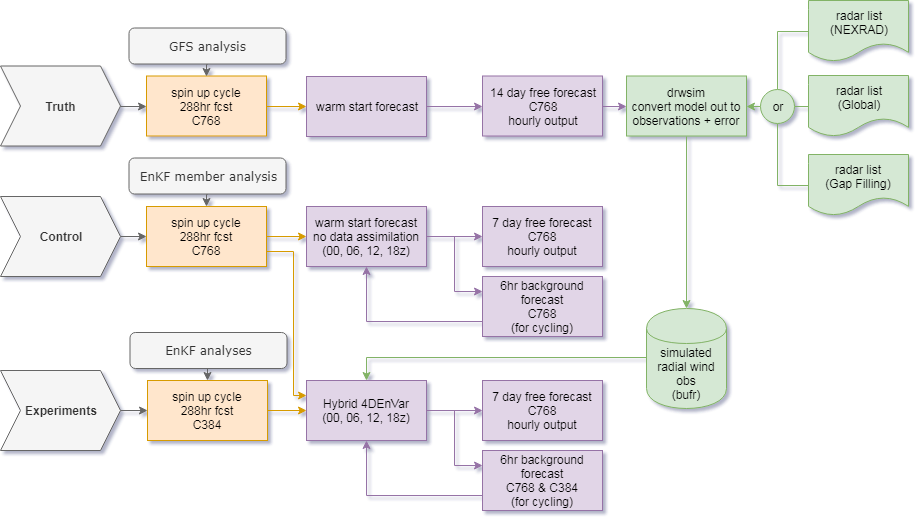

The diagram above was exported from draw.io. Its source (the exported page's mxGraphModel, read from the mxfile embedded in the PNG):
<mxGraphModel dx="1101" dy="656" grid="1" gridSize="10" guides="1" tooltips="1" connect="1" arrows="1" fold="1" page="1" pageScale="1" pageWidth="1100" pageHeight="850" background="#ffffff" math="0" shadow="1">
  <root>
    <mxCell id="9fBADxZxqdFmPRtAwGzi-0" />
    <mxCell id="9fBADxZxqdFmPRtAwGzi-1" parent="9fBADxZxqdFmPRtAwGzi-0" />
    <mxCell id="9fBADxZxqdFmPRtAwGzi-5" style="edgeStyle=orthogonalEdgeStyle;rounded=0;orthogonalLoop=1;jettySize=auto;html=1;exitX=0;exitY=0.5;exitDx=0;exitDy=0;entryX=0.5;entryY=0;entryDx=0;entryDy=0;fillColor=#d5e8d4;strokeColor=#82b366;" parent="9fBADxZxqdFmPRtAwGzi-1" source="9fBADxZxqdFmPRtAwGzi-6" target="9fBADxZxqdFmPRtAwGzi-38" edge="1">
      <mxGeometry relative="1" as="geometry">
        <Array as="points">
          <mxPoint x="462" y="473" />
        </Array>
      </mxGeometry>
    </mxCell>
    <mxCell id="9fBADxZxqdFmPRtAwGzi-6" value="simulated&lt;br&gt;radial wind obs&lt;br&gt;(bufr)&lt;br&gt;" style="shape=cylinder;whiteSpace=wrap;html=1;boundedLbl=1;backgroundOutline=1;rounded=0;comic=0;fillColor=#d5e8d4;strokeColor=#82b366;" parent="9fBADxZxqdFmPRtAwGzi-1" vertex="1">
      <mxGeometry x="742" y="424" width="80" height="100" as="geometry" />
    </mxCell>
    <mxCell id="9fBADxZxqdFmPRtAwGzi-7" value="&lt;b&gt;Truth&lt;/b&gt;&lt;br&gt;" style="shape=step;perimeter=stepPerimeter;whiteSpace=wrap;html=1;fixedSize=1;rounded=0;comic=0;fillColor=#f5f5f5;strokeColor=#666666;fontColor=#333333;" parent="9fBADxZxqdFmPRtAwGzi-1" vertex="1">
      <mxGeometry x="96" y="181.5" width="120" height="80" as="geometry" />
    </mxCell>
    <mxCell id="9fBADxZxqdFmPRtAwGzi-8" style="edgeStyle=orthogonalEdgeStyle;rounded=0;orthogonalLoop=1;jettySize=auto;html=1;exitX=1;exitY=0.5;exitDx=0;exitDy=0;entryX=0;entryY=0.5;entryDx=0;entryDy=0;fillColor=#f5f5f5;strokeColor=#666666;" parent="9fBADxZxqdFmPRtAwGzi-1" source="9fBADxZxqdFmPRtAwGzi-9" target="9fBADxZxqdFmPRtAwGzi-32" edge="1">
      <mxGeometry relative="1" as="geometry">
        <mxPoint x="403" y="617" as="targetPoint" />
      </mxGeometry>
    </mxCell>
    <mxCell id="9fBADxZxqdFmPRtAwGzi-9" value="&lt;b&gt;Experiments&lt;/b&gt;&lt;br&gt;" style="shape=step;perimeter=stepPerimeter;whiteSpace=wrap;html=1;fixedSize=1;rounded=0;comic=0;direction=east;fillColor=#f5f5f5;strokeColor=#666666;fontColor=#333333;" parent="9fBADxZxqdFmPRtAwGzi-1" vertex="1">
      <mxGeometry x="96" y="486" width="120" height="80" as="geometry" />
    </mxCell>
    <mxCell id="9fBADxZxqdFmPRtAwGzi-10" style="edgeStyle=orthogonalEdgeStyle;rounded=0;orthogonalLoop=1;jettySize=auto;html=1;exitX=0.5;exitY=1;exitDx=0;exitDy=0;fillColor=#d5e8d4;strokeColor=#82b366;" parent="9fBADxZxqdFmPRtAwGzi-1" source="9fBADxZxqdFmPRtAwGzi-11" target="9fBADxZxqdFmPRtAwGzi-6" edge="1">
      <mxGeometry relative="1" as="geometry" />
    </mxCell>
    <mxCell id="9fBADxZxqdFmPRtAwGzi-11" value="drwsim&lt;br&gt;convert model out to observations + error&lt;br&gt;" style="rounded=0;whiteSpace=wrap;html=1;comic=0;fillColor=#d5e8d4;strokeColor=#82b366;" parent="9fBADxZxqdFmPRtAwGzi-1" vertex="1">
      <mxGeometry x="722" y="191.5" width="120" height="60" as="geometry" />
    </mxCell>
    <mxCell id="9fBADxZxqdFmPRtAwGzi-12" style="edgeStyle=orthogonalEdgeStyle;rounded=0;orthogonalLoop=1;jettySize=auto;html=1;exitX=1;exitY=0.5;exitDx=0;exitDy=0;entryX=0;entryY=0.5;entryDx=0;entryDy=0;" parent="9fBADxZxqdFmPRtAwGzi-1" edge="1">
      <mxGeometry relative="1" as="geometry">
        <mxPoint x="563" y="665" as="targetPoint" />
      </mxGeometry>
    </mxCell>
    <mxCell id="9fBADxZxqdFmPRtAwGzi-13" style="edgeStyle=orthogonalEdgeStyle;rounded=0;orthogonalLoop=1;jettySize=auto;html=1;exitX=0.5;exitY=1;exitDx=0;exitDy=0;entryX=0.5;entryY=1;entryDx=0;entryDy=0;" parent="9fBADxZxqdFmPRtAwGzi-1" edge="1">
      <mxGeometry relative="1" as="geometry">
        <mxPoint x="623" y="695" as="sourcePoint" />
      </mxGeometry>
    </mxCell>
    <mxCell id="9fBADxZxqdFmPRtAwGzi-14" style="edgeStyle=orthogonalEdgeStyle;rounded=0;orthogonalLoop=1;jettySize=auto;html=1;exitX=0.5;exitY=1;exitDx=0;exitDy=0;entryX=0.5;entryY=0;entryDx=0;entryDy=0;" parent="9fBADxZxqdFmPRtAwGzi-1" edge="1">
      <mxGeometry relative="1" as="geometry">
        <mxPoint x="623" y="695" as="sourcePoint" />
      </mxGeometry>
    </mxCell>
    <mxCell id="9fBADxZxqdFmPRtAwGzi-15" style="edgeStyle=orthogonalEdgeStyle;rounded=0;orthogonalLoop=1;jettySize=auto;html=1;exitX=1;exitY=0.5;exitDx=0;exitDy=0;entryX=0;entryY=0.5;entryDx=0;entryDy=0;fillColor=#f5f5f5;strokeColor=#666666;" parent="9fBADxZxqdFmPRtAwGzi-1" source="9fBADxZxqdFmPRtAwGzi-16" target="9fBADxZxqdFmPRtAwGzi-24" edge="1">
      <mxGeometry relative="1" as="geometry" />
    </mxCell>
    <mxCell id="9fBADxZxqdFmPRtAwGzi-16" value="&lt;b&gt;Control&lt;/b&gt;&lt;br&gt;" style="shape=step;perimeter=stepPerimeter;whiteSpace=wrap;html=1;fixedSize=1;rounded=0;comic=0;direction=east;fillColor=#f5f5f5;strokeColor=#666666;fontColor=#333333;" parent="9fBADxZxqdFmPRtAwGzi-1" vertex="1">
      <mxGeometry x="96" y="312" width="120" height="80" as="geometry" />
    </mxCell>
    <mxCell id="9fBADxZxqdFmPRtAwGzi-19" style="edgeStyle=orthogonalEdgeStyle;rounded=0;orthogonalLoop=1;jettySize=auto;html=1;exitX=1;exitY=0.5;exitDx=0;exitDy=0;entryX=0;entryY=0.5;entryDx=0;entryDy=0;" parent="9fBADxZxqdFmPRtAwGzi-1" edge="1">
      <mxGeometry relative="1" as="geometry">
        <mxPoint x="836" y="709" as="sourcePoint" />
      </mxGeometry>
    </mxCell>
    <mxCell id="9fBADxZxqdFmPRtAwGzi-20" style="edgeStyle=orthogonalEdgeStyle;rounded=0;orthogonalLoop=1;jettySize=auto;html=1;exitX=0.5;exitY=1;exitDx=0;exitDy=0;entryX=0.5;entryY=1;entryDx=0;entryDy=0;" parent="9fBADxZxqdFmPRtAwGzi-1" edge="1">
      <mxGeometry relative="1" as="geometry">
        <mxPoint x="776" y="739" as="targetPoint" />
      </mxGeometry>
    </mxCell>
    <mxCell id="9fBADxZxqdFmPRtAwGzi-21" style="edgeStyle=orthogonalEdgeStyle;rounded=0;orthogonalLoop=1;jettySize=auto;html=1;exitX=1;exitY=0.5;exitDx=0;exitDy=0;entryX=0;entryY=0.5;entryDx=0;entryDy=0;fillColor=#e1d5e7;strokeColor=#9673a6;" parent="9fBADxZxqdFmPRtAwGzi-1" source="9fBADxZxqdFmPRtAwGzi-22" target="9fBADxZxqdFmPRtAwGzi-11" edge="1">
      <mxGeometry relative="1" as="geometry" />
    </mxCell>
    <mxCell id="9fBADxZxqdFmPRtAwGzi-22" value="14 day free forecast&lt;br&gt;C768&lt;br&gt;hourly output&lt;br&gt;" style="rounded=0;whiteSpace=wrap;html=1;comic=0;fillColor=#e1d5e7;strokeColor=#9673a6;" parent="9fBADxZxqdFmPRtAwGzi-1" vertex="1">
      <mxGeometry x="578" y="191.5" width="120" height="60" as="geometry" />
    </mxCell>
    <mxCell id="9fBADxZxqdFmPRtAwGzi-23" style="edgeStyle=orthogonalEdgeStyle;rounded=0;orthogonalLoop=1;jettySize=auto;html=1;exitX=1;exitY=0.5;exitDx=0;exitDy=0;entryX=0;entryY=0.5;entryDx=0;entryDy=0;fillColor=#ffe6cc;strokeColor=#d79b00;" parent="9fBADxZxqdFmPRtAwGzi-1" source="9fBADxZxqdFmPRtAwGzi-24" target="9fBADxZxqdFmPRtAwGzi-30" edge="1">
      <mxGeometry relative="1" as="geometry" />
    </mxCell>
    <mxCell id="1BNFNJs6TmEMSvyTKn1R-1" style="edgeStyle=orthogonalEdgeStyle;rounded=0;orthogonalLoop=1;jettySize=auto;html=1;exitX=1;exitY=0.75;exitDx=0;exitDy=0;entryX=0;entryY=0.25;entryDx=0;entryDy=0;endArrow=classic;endFill=1;fillColor=#ffe6cc;strokeColor=#d79b00;" edge="1" parent="9fBADxZxqdFmPRtAwGzi-1" source="9fBADxZxqdFmPRtAwGzi-24" target="9fBADxZxqdFmPRtAwGzi-38">
      <mxGeometry relative="1" as="geometry">
        <Array as="points">
          <mxPoint x="389" y="367" />
          <mxPoint x="389" y="511" />
        </Array>
      </mxGeometry>
    </mxCell>
    <mxCell id="9fBADxZxqdFmPRtAwGzi-24" value="spin up cycle&lt;br&gt;288hr fcst&lt;br&gt;C768&lt;br&gt;" style="rounded=0;whiteSpace=wrap;html=1;comic=0;fillColor=#ffe6cc;strokeColor=#d79b00;" parent="9fBADxZxqdFmPRtAwGzi-1" vertex="1">
      <mxGeometry x="242" y="322" width="120" height="60" as="geometry" />
    </mxCell>
    <mxCell id="9fBADxZxqdFmPRtAwGzi-25" value="7 day free forecast&lt;br&gt;C768&lt;br&gt;hourly output&lt;br&gt;" style="rounded=0;whiteSpace=wrap;html=1;comic=0;fillColor=#e1d5e7;strokeColor=#9673a6;" parent="9fBADxZxqdFmPRtAwGzi-1" vertex="1">
      <mxGeometry x="578" y="322" width="120" height="60" as="geometry" />
    </mxCell>
    <mxCell id="9fBADxZxqdFmPRtAwGzi-26" style="edgeStyle=orthogonalEdgeStyle;rounded=0;orthogonalLoop=1;jettySize=auto;html=1;exitX=0;exitY=0.75;exitDx=0;exitDy=0;entryX=0.5;entryY=1;entryDx=0;entryDy=0;fillColor=#e1d5e7;strokeColor=#9673a6;" parent="9fBADxZxqdFmPRtAwGzi-1" source="9fBADxZxqdFmPRtAwGzi-27" target="9fBADxZxqdFmPRtAwGzi-30" edge="1">
      <mxGeometry relative="1" as="geometry" />
    </mxCell>
    <mxCell id="9fBADxZxqdFmPRtAwGzi-27" value="6hr background forecast&lt;br&gt;C768&lt;br&gt;(for cycling)&lt;br&gt;" style="rounded=0;whiteSpace=wrap;html=1;comic=0;fillColor=#e1d5e7;strokeColor=#9673a6;" parent="9fBADxZxqdFmPRtAwGzi-1" vertex="1">
      <mxGeometry x="578" y="392" width="120" height="60" as="geometry" />
    </mxCell>
    <mxCell id="9fBADxZxqdFmPRtAwGzi-28" style="edgeStyle=orthogonalEdgeStyle;rounded=0;orthogonalLoop=1;jettySize=auto;html=1;exitX=1;exitY=0.5;exitDx=0;exitDy=0;entryX=0;entryY=0.5;entryDx=0;entryDy=0;fillColor=#e1d5e7;strokeColor=#9673a6;" parent="9fBADxZxqdFmPRtAwGzi-1" source="9fBADxZxqdFmPRtAwGzi-30" target="9fBADxZxqdFmPRtAwGzi-25" edge="1">
      <mxGeometry relative="1" as="geometry" />
    </mxCell>
    <mxCell id="9fBADxZxqdFmPRtAwGzi-29" style="edgeStyle=orthogonalEdgeStyle;rounded=0;orthogonalLoop=1;jettySize=auto;html=1;exitX=1;exitY=0.5;exitDx=0;exitDy=0;entryX=0;entryY=0.25;entryDx=0;entryDy=0;fillColor=#e1d5e7;strokeColor=#9673a6;" parent="9fBADxZxqdFmPRtAwGzi-1" source="9fBADxZxqdFmPRtAwGzi-30" target="9fBADxZxqdFmPRtAwGzi-27" edge="1">
      <mxGeometry relative="1" as="geometry" />
    </mxCell>
    <mxCell id="9fBADxZxqdFmPRtAwGzi-30" value="warm start forecast no data assimilation&lt;br&gt;(00, 06, 12, 18z)&lt;br&gt;" style="rounded=0;whiteSpace=wrap;html=1;comic=0;fillColor=#e1d5e7;strokeColor=#9673a6;" parent="9fBADxZxqdFmPRtAwGzi-1" vertex="1">
      <mxGeometry x="402" y="322" width="120" height="60" as="geometry" />
    </mxCell>
    <mxCell id="9fBADxZxqdFmPRtAwGzi-31" style="edgeStyle=orthogonalEdgeStyle;rounded=0;orthogonalLoop=1;jettySize=auto;html=1;exitX=1;exitY=0.5;exitDx=0;exitDy=0;entryX=0;entryY=0.5;entryDx=0;entryDy=0;fillColor=#ffe6cc;strokeColor=#d79b00;" parent="9fBADxZxqdFmPRtAwGzi-1" source="9fBADxZxqdFmPRtAwGzi-32" target="9fBADxZxqdFmPRtAwGzi-38" edge="1">
      <mxGeometry relative="1" as="geometry" />
    </mxCell>
    <mxCell id="9fBADxZxqdFmPRtAwGzi-32" value="spin up cycle&lt;br&gt;288hr fcst&lt;br&gt;C384&lt;br&gt;" style="rounded=0;whiteSpace=wrap;html=1;comic=0;fillColor=#ffe6cc;strokeColor=#d79b00;" parent="9fBADxZxqdFmPRtAwGzi-1" vertex="1">
      <mxGeometry x="243" y="496" width="120" height="60" as="geometry" />
    </mxCell>
    <mxCell id="9fBADxZxqdFmPRtAwGzi-33" value="7 day free forecast&lt;br&gt;C768&lt;br&gt;hourly output&lt;br&gt;" style="rounded=0;whiteSpace=wrap;html=1;comic=0;fillColor=#e1d5e7;strokeColor=#9673a6;" parent="9fBADxZxqdFmPRtAwGzi-1" vertex="1">
      <mxGeometry x="578" y="496" width="120" height="60" as="geometry" />
    </mxCell>
    <mxCell id="9fBADxZxqdFmPRtAwGzi-34" style="edgeStyle=orthogonalEdgeStyle;rounded=0;orthogonalLoop=1;jettySize=auto;html=1;exitX=0;exitY=0.75;exitDx=0;exitDy=0;fillColor=#e1d5e7;strokeColor=#9673a6;" parent="9fBADxZxqdFmPRtAwGzi-1" source="9fBADxZxqdFmPRtAwGzi-35" target="9fBADxZxqdFmPRtAwGzi-38" edge="1">
      <mxGeometry relative="1" as="geometry" />
    </mxCell>
    <mxCell id="9fBADxZxqdFmPRtAwGzi-35" value="6hr background forecast&lt;br&gt;C768 &amp;amp; C384&lt;br&gt;(for cycling)&lt;br&gt;" style="rounded=0;whiteSpace=wrap;html=1;comic=0;fillColor=#e1d5e7;strokeColor=#9673a6;" parent="9fBADxZxqdFmPRtAwGzi-1" vertex="1">
      <mxGeometry x="578" y="566" width="120" height="60" as="geometry" />
    </mxCell>
    <mxCell id="9fBADxZxqdFmPRtAwGzi-36" style="edgeStyle=orthogonalEdgeStyle;rounded=0;orthogonalLoop=1;jettySize=auto;html=1;exitX=1;exitY=0.5;exitDx=0;exitDy=0;entryX=0;entryY=0.5;entryDx=0;entryDy=0;fillColor=#e1d5e7;strokeColor=#9673a6;" parent="9fBADxZxqdFmPRtAwGzi-1" source="9fBADxZxqdFmPRtAwGzi-38" target="9fBADxZxqdFmPRtAwGzi-33" edge="1">
      <mxGeometry relative="1" as="geometry" />
    </mxCell>
    <mxCell id="9fBADxZxqdFmPRtAwGzi-37" style="edgeStyle=orthogonalEdgeStyle;rounded=0;orthogonalLoop=1;jettySize=auto;html=1;exitX=1;exitY=0.5;exitDx=0;exitDy=0;entryX=0;entryY=0.25;entryDx=0;entryDy=0;fillColor=#e1d5e7;strokeColor=#9673a6;" parent="9fBADxZxqdFmPRtAwGzi-1" source="9fBADxZxqdFmPRtAwGzi-38" target="9fBADxZxqdFmPRtAwGzi-35" edge="1">
      <mxGeometry relative="1" as="geometry" />
    </mxCell>
    <mxCell id="9fBADxZxqdFmPRtAwGzi-38" value="Hybrid 4DEnVar&lt;br&gt;(00, 06, 12, 18z)&lt;br&gt;" style="rounded=0;whiteSpace=wrap;html=1;comic=0;fillColor=#e1d5e7;strokeColor=#9673a6;" parent="9fBADxZxqdFmPRtAwGzi-1" vertex="1">
      <mxGeometry x="402" y="496" width="120" height="60" as="geometry" />
    </mxCell>
    <mxCell id="9fBADxZxqdFmPRtAwGzi-39" style="edgeStyle=orthogonalEdgeStyle;rounded=0;orthogonalLoop=1;jettySize=auto;html=1;exitX=1;exitY=0.5;exitDx=0;exitDy=0;entryX=0;entryY=0.5;entryDx=0;entryDy=0;" parent="9fBADxZxqdFmPRtAwGzi-1" edge="1">
      <mxGeometry relative="1" as="geometry">
        <mxPoint x="242" y="783" as="targetPoint" />
      </mxGeometry>
    </mxCell>
    <mxCell id="9fBADxZxqdFmPRtAwGzi-40" style="edgeStyle=orthogonalEdgeStyle;rounded=0;orthogonalLoop=1;jettySize=auto;html=1;exitX=1;exitY=0.5;exitDx=0;exitDy=0;entryX=0;entryY=0.5;entryDx=0;entryDy=0;" parent="9fBADxZxqdFmPRtAwGzi-1" edge="1">
      <mxGeometry relative="1" as="geometry">
        <mxPoint x="402" y="783" as="targetPoint" />
      </mxGeometry>
    </mxCell>
    <mxCell id="9fBADxZxqdFmPRtAwGzi-41" style="edgeStyle=orthogonalEdgeStyle;rounded=0;orthogonalLoop=1;jettySize=auto;html=1;exitX=0;exitY=0.75;exitDx=0;exitDy=0;entryX=0.5;entryY=1;entryDx=0;entryDy=0;" parent="9fBADxZxqdFmPRtAwGzi-1" edge="1">
      <mxGeometry relative="1" as="geometry">
        <mxPoint x="592" y="868" as="sourcePoint" />
      </mxGeometry>
    </mxCell>
    <mxCell id="9fBADxZxqdFmPRtAwGzi-42" style="edgeStyle=orthogonalEdgeStyle;rounded=0;orthogonalLoop=1;jettySize=auto;html=1;exitX=1;exitY=0.5;exitDx=0;exitDy=0;" parent="9fBADxZxqdFmPRtAwGzi-1" edge="1">
      <mxGeometry relative="1" as="geometry">
        <mxPoint x="592" y="783" as="targetPoint" />
      </mxGeometry>
    </mxCell>
    <mxCell id="9fBADxZxqdFmPRtAwGzi-43" style="edgeStyle=orthogonalEdgeStyle;rounded=0;orthogonalLoop=1;jettySize=auto;html=1;exitX=1;exitY=0.5;exitDx=0;exitDy=0;entryX=0;entryY=0.25;entryDx=0;entryDy=0;" parent="9fBADxZxqdFmPRtAwGzi-1" edge="1">
      <mxGeometry relative="1" as="geometry">
        <mxPoint x="592" y="838" as="targetPoint" />
      </mxGeometry>
    </mxCell>
    <mxCell id="5eFA6nb2k3ZG_-8o92zX-2" style="edgeStyle=orthogonalEdgeStyle;rounded=0;orthogonalLoop=1;jettySize=auto;html=1;exitX=1;exitY=0.5;exitDx=0;exitDy=0;endArrow=classic;endFill=1;fillColor=#ffe6cc;strokeColor=#d79b00;" edge="1" parent="9fBADxZxqdFmPRtAwGzi-1" source="9fBADxZxqdFmPRtAwGzi-45" target="5eFA6nb2k3ZG_-8o92zX-1">
      <mxGeometry relative="1" as="geometry" />
    </mxCell>
    <mxCell id="9fBADxZxqdFmPRtAwGzi-45" value="spin up cycle&lt;br&gt;288hr fcst&lt;br&gt;C768&lt;br&gt;" style="rounded=0;whiteSpace=wrap;html=1;comic=0;fillColor=#ffe6cc;strokeColor=#d79b00;" parent="9fBADxZxqdFmPRtAwGzi-1" vertex="1">
      <mxGeometry x="242" y="191.5" width="120" height="60" as="geometry" />
    </mxCell>
    <mxCell id="9fBADxZxqdFmPRtAwGzi-46" style="edgeStyle=orthogonalEdgeStyle;rounded=0;orthogonalLoop=1;jettySize=auto;html=1;exitX=1;exitY=0.5;exitDx=0;exitDy=0;entryX=0;entryY=0.5;entryDx=0;entryDy=0;fillColor=#f5f5f5;strokeColor=#666666;" parent="9fBADxZxqdFmPRtAwGzi-1" source="9fBADxZxqdFmPRtAwGzi-7" target="9fBADxZxqdFmPRtAwGzi-45" edge="1">
      <mxGeometry relative="1" as="geometry">
        <mxPoint x="216" y="222" as="sourcePoint" />
        <mxPoint x="592" y="222" as="targetPoint" />
      </mxGeometry>
    </mxCell>
    <mxCell id="jWbi4A3Ob2eN-_bJfEuo-10" style="edgeStyle=orthogonalEdgeStyle;rounded=0;orthogonalLoop=1;jettySize=auto;html=1;exitX=0;exitY=0.5;exitDx=0;exitDy=0;entryX=1;entryY=0.5;entryDx=0;entryDy=0;fillColor=#d5e8d4;strokeColor=#82b366;endArrow=none;endFill=0;" edge="1" parent="9fBADxZxqdFmPRtAwGzi-1" source="9fBADxZxqdFmPRtAwGzi-48" target="jWbi4A3Ob2eN-_bJfEuo-8">
      <mxGeometry relative="1" as="geometry" />
    </mxCell>
    <mxCell id="9fBADxZxqdFmPRtAwGzi-48" value="radar list&lt;br&gt;(Global)&lt;br&gt;" style="shape=document;whiteSpace=wrap;html=1;boundedLbl=1;rounded=0;comic=0;fillColor=#d5e8d4;strokeColor=#82b366;" parent="9fBADxZxqdFmPRtAwGzi-1" vertex="1">
      <mxGeometry x="904" y="191" width="100" height="61" as="geometry" />
    </mxCell>
    <mxCell id="jWbi4A3Ob2eN-_bJfEuo-11" style="edgeStyle=orthogonalEdgeStyle;rounded=0;orthogonalLoop=1;jettySize=auto;html=1;exitX=0;exitY=0.5;exitDx=0;exitDy=0;entryX=0.5;entryY=0;entryDx=0;entryDy=0;fillColor=#d5e8d4;strokeColor=#82b366;endArrow=none;endFill=0;" edge="1" parent="9fBADxZxqdFmPRtAwGzi-1" source="9fBADxZxqdFmPRtAwGzi-50" target="jWbi4A3Ob2eN-_bJfEuo-8">
      <mxGeometry relative="1" as="geometry" />
    </mxCell>
    <mxCell id="9fBADxZxqdFmPRtAwGzi-50" value="radar list&lt;br&gt;(NEXRAD)&lt;br&gt;" style="shape=document;whiteSpace=wrap;html=1;boundedLbl=1;rounded=0;comic=0;fillColor=#d5e8d4;strokeColor=#82b366;" parent="9fBADxZxqdFmPRtAwGzi-1" vertex="1">
      <mxGeometry x="904" y="116" width="100" height="61" as="geometry" />
    </mxCell>
    <mxCell id="jWbi4A3Ob2eN-_bJfEuo-12" style="edgeStyle=orthogonalEdgeStyle;rounded=0;orthogonalLoop=1;jettySize=auto;html=1;exitX=0;exitY=0.5;exitDx=0;exitDy=0;entryX=0.5;entryY=1;entryDx=0;entryDy=0;fillColor=#d5e8d4;strokeColor=#82b366;endArrow=none;endFill=0;" edge="1" parent="9fBADxZxqdFmPRtAwGzi-1" source="9fBADxZxqdFmPRtAwGzi-52" target="jWbi4A3Ob2eN-_bJfEuo-8">
      <mxGeometry relative="1" as="geometry" />
    </mxCell>
    <mxCell id="9fBADxZxqdFmPRtAwGzi-52" value="radar list&lt;br&gt;(Gap Filling)&lt;br&gt;" style="shape=document;whiteSpace=wrap;html=1;boundedLbl=1;rounded=0;comic=0;fillColor=#d5e8d4;strokeColor=#82b366;" parent="9fBADxZxqdFmPRtAwGzi-1" vertex="1">
      <mxGeometry x="904" y="270" width="100" height="61" as="geometry" />
    </mxCell>
    <mxCell id="jWbi4A3Ob2eN-_bJfEuo-7" style="edgeStyle=orthogonalEdgeStyle;rounded=0;orthogonalLoop=1;jettySize=auto;html=1;exitX=0.5;exitY=1;exitDx=0;exitDy=0;entryX=0.5;entryY=0;entryDx=0;entryDy=0;fillColor=#f5f5f5;strokeColor=#666666;" edge="1" parent="9fBADxZxqdFmPRtAwGzi-1" source="jWbi4A3Ob2eN-_bJfEuo-4" target="9fBADxZxqdFmPRtAwGzi-24">
      <mxGeometry relative="1" as="geometry" />
    </mxCell>
    <mxCell id="jWbi4A3Ob2eN-_bJfEuo-4" value="EnKF member analysis" style="rounded=1;whiteSpace=wrap;html=1;shadow=0;labelBackgroundColor=none;strokeColor=#666666;strokeWidth=1;fillColor=#f5f5f5;fontFamily=Verdana;fontSize=12;fontColor=#333333;align=center;" vertex="1" parent="9fBADxZxqdFmPRtAwGzi-1">
      <mxGeometry x="224.5" y="273.5" width="157" height="36" as="geometry" />
    </mxCell>
    <mxCell id="jWbi4A3Ob2eN-_bJfEuo-6" style="edgeStyle=orthogonalEdgeStyle;rounded=0;orthogonalLoop=1;jettySize=auto;html=1;exitX=0.5;exitY=1;exitDx=0;exitDy=0;entryX=0.5;entryY=0;entryDx=0;entryDy=0;fillColor=#f5f5f5;strokeColor=#666666;" edge="1" parent="9fBADxZxqdFmPRtAwGzi-1" source="jWbi4A3Ob2eN-_bJfEuo-5" target="9fBADxZxqdFmPRtAwGzi-45">
      <mxGeometry relative="1" as="geometry" />
    </mxCell>
    <mxCell id="jWbi4A3Ob2eN-_bJfEuo-5" value="GFS analysis" style="rounded=1;whiteSpace=wrap;html=1;shadow=0;labelBackgroundColor=none;strokeColor=#666666;strokeWidth=1;fillColor=#f5f5f5;fontFamily=Verdana;fontSize=12;fontColor=#333333;align=center;" vertex="1" parent="9fBADxZxqdFmPRtAwGzi-1">
      <mxGeometry x="224.5" y="143.5" width="157" height="36" as="geometry" />
    </mxCell>
    <mxCell id="jWbi4A3Ob2eN-_bJfEuo-9" style="edgeStyle=orthogonalEdgeStyle;rounded=0;orthogonalLoop=1;jettySize=auto;html=1;exitX=0;exitY=0.5;exitDx=0;exitDy=0;entryX=1;entryY=0.5;entryDx=0;entryDy=0;fillColor=#d5e8d4;strokeColor=#82b366;" edge="1" parent="9fBADxZxqdFmPRtAwGzi-1" source="jWbi4A3Ob2eN-_bJfEuo-8" target="9fBADxZxqdFmPRtAwGzi-11">
      <mxGeometry relative="1" as="geometry" />
    </mxCell>
    <mxCell id="jWbi4A3Ob2eN-_bJfEuo-8" value="or" style="ellipse;whiteSpace=wrap;html=1;aspect=fixed;fillColor=#d5e8d4;strokeColor=#82b366;" vertex="1" parent="9fBADxZxqdFmPRtAwGzi-1">
      <mxGeometry x="856" y="205" width="34" height="34" as="geometry" />
    </mxCell>
    <mxCell id="jWbi4A3Ob2eN-_bJfEuo-17" style="edgeStyle=orthogonalEdgeStyle;rounded=0;orthogonalLoop=1;jettySize=auto;html=1;exitX=0.5;exitY=1;exitDx=0;exitDy=0;entryX=0.5;entryY=0;entryDx=0;entryDy=0;endArrow=classic;endFill=1;verticalAlign=middle;fillColor=#f5f5f5;strokeColor=#666666;" edge="1" parent="9fBADxZxqdFmPRtAwGzi-1" source="jWbi4A3Ob2eN-_bJfEuo-14" target="9fBADxZxqdFmPRtAwGzi-32">
      <mxGeometry relative="1" as="geometry" />
    </mxCell>
    <mxCell id="jWbi4A3Ob2eN-_bJfEuo-14" value="EnKF analyses" style="rounded=1;whiteSpace=wrap;html=1;shadow=0;labelBackgroundColor=none;strokeColor=#666666;strokeWidth=1;fillColor=#f5f5f5;fontFamily=Verdana;fontSize=12;fontColor=#333333;align=center;" vertex="1" parent="9fBADxZxqdFmPRtAwGzi-1">
      <mxGeometry x="225.5" y="448" width="157" height="36" as="geometry" />
    </mxCell>
    <mxCell id="5eFA6nb2k3ZG_-8o92zX-3" style="edgeStyle=orthogonalEdgeStyle;rounded=0;orthogonalLoop=1;jettySize=auto;html=1;exitX=1;exitY=0.5;exitDx=0;exitDy=0;entryX=0;entryY=0.5;entryDx=0;entryDy=0;endArrow=classic;endFill=1;fillColor=#e1d5e7;strokeColor=#9673a6;" edge="1" parent="9fBADxZxqdFmPRtAwGzi-1" source="5eFA6nb2k3ZG_-8o92zX-1" target="9fBADxZxqdFmPRtAwGzi-22">
      <mxGeometry relative="1" as="geometry" />
    </mxCell>
    <mxCell id="5eFA6nb2k3ZG_-8o92zX-1" value="warm start forecast&lt;br&gt;" style="rounded=0;whiteSpace=wrap;html=1;comic=0;fillColor=#e1d5e7;strokeColor=#9673a6;" vertex="1" parent="9fBADxZxqdFmPRtAwGzi-1">
      <mxGeometry x="402" y="192" width="120" height="60" as="geometry" />
    </mxCell>
  </root>
</mxGraphModel>